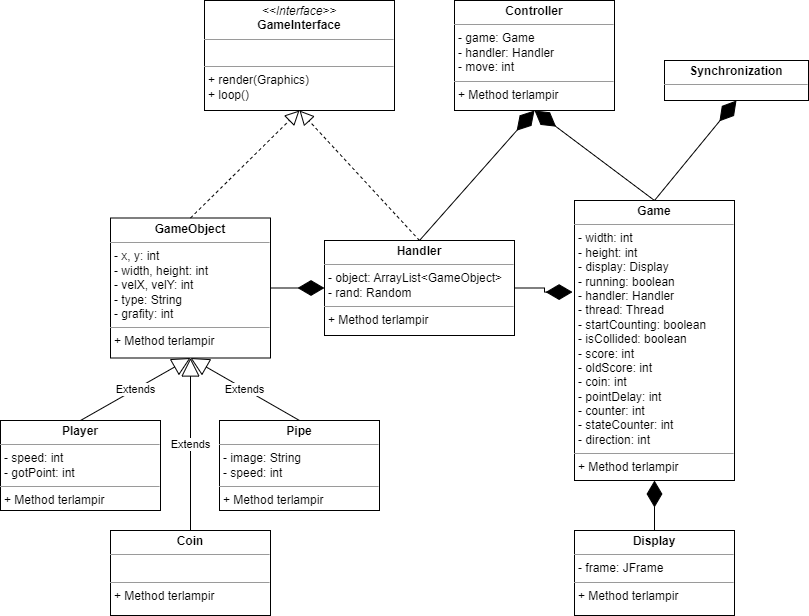

The diagram above was exported from draw.io. Its source (the exported page's mxGraphModel, read from the mxfile embedded in the PNG):
<mxGraphModel dx="634" dy="591" grid="1" gridSize="10" guides="1" tooltips="1" connect="1" arrows="1" fold="1" page="1" pageScale="1" pageWidth="827" pageHeight="1169" math="0" shadow="0">
  <root>
    <mxCell id="0" />
    <mxCell id="1" parent="0" />
    <mxCell id="MvfNjUYyaVLtrEfhp3aY-9" value="&lt;p style=&quot;margin:0px;margin-top:4px;text-align:center;&quot;&gt;&lt;b&gt;Game&lt;/b&gt;&lt;/p&gt;&lt;hr size=&quot;1&quot;&gt;&lt;p style=&quot;margin:0px;margin-left:4px;&quot;&gt;- width: int&lt;/p&gt;&lt;p style=&quot;margin:0px;margin-left:4px;&quot;&gt;- height: int&lt;/p&gt;&lt;p style=&quot;margin:0px;margin-left:4px;&quot;&gt;- display: Display&lt;/p&gt;&lt;p style=&quot;margin:0px;margin-left:4px;&quot;&gt;- running: boolean&lt;/p&gt;&lt;p style=&quot;margin:0px;margin-left:4px;&quot;&gt;- handler: Handler&lt;/p&gt;&lt;p style=&quot;margin:0px;margin-left:4px;&quot;&gt;- thread: Thread&lt;/p&gt;&lt;p style=&quot;margin:0px;margin-left:4px;&quot;&gt;- startCounting: boolean&lt;/p&gt;&lt;p style=&quot;margin:0px;margin-left:4px;&quot;&gt;- isCollided: boolean&lt;/p&gt;&lt;p style=&quot;margin:0px;margin-left:4px;&quot;&gt;- score: int&lt;/p&gt;&lt;p style=&quot;margin:0px;margin-left:4px;&quot;&gt;- oldScore: int&lt;/p&gt;&lt;p style=&quot;margin:0px;margin-left:4px;&quot;&gt;- coin: int&lt;/p&gt;&lt;p style=&quot;margin:0px;margin-left:4px;&quot;&gt;- pointDelay: int&lt;/p&gt;&lt;p style=&quot;margin:0px;margin-left:4px;&quot;&gt;- counter: int&lt;/p&gt;&lt;p style=&quot;margin:0px;margin-left:4px;&quot;&gt;- stateCounter: int&lt;/p&gt;&lt;p style=&quot;margin:0px;margin-left:4px;&quot;&gt;- direction: int&lt;/p&gt;&lt;hr size=&quot;1&quot;&gt;&lt;p style=&quot;margin:0px;margin-left:4px;&quot;&gt;+ Method terlampir&lt;/p&gt;" style="verticalAlign=top;align=left;overflow=fill;fontSize=12;fontFamily=Helvetica;html=1;whiteSpace=wrap;" parent="1" vertex="1">
      <mxGeometry x="1410" y="580" width="160" height="280" as="geometry" />
    </mxCell>
    <mxCell id="MvfNjUYyaVLtrEfhp3aY-10" value="&lt;p style=&quot;margin:0px;margin-top:4px;text-align:center;&quot;&gt;&lt;b&gt;GameObject&lt;/b&gt;&lt;/p&gt;&lt;hr size=&quot;1&quot;&gt;&lt;p style=&quot;margin:0px;margin-left:4px;&quot;&gt;- x, y: int&amp;nbsp; &amp;nbsp; &amp;nbsp; &amp;nbsp; &amp;nbsp;&amp;nbsp;&lt;/p&gt;&lt;p style=&quot;margin:0px;margin-left:4px;&quot;&gt;- width, height: int&amp;nbsp;&lt;/p&gt;&lt;p style=&quot;margin:0px;margin-left:4px;&quot;&gt;- velX, velY: int&amp;nbsp; &amp;nbsp;&amp;nbsp;&lt;/p&gt;&lt;p style=&quot;margin:0px;margin-left:4px;&quot;&gt;- type: String&amp;nbsp; &amp;nbsp; &amp;nbsp; &amp;nbsp;&lt;/p&gt;&lt;p style=&quot;margin:0px;margin-left:4px;&quot;&gt;- grafity: int&lt;/p&gt;&lt;hr size=&quot;1&quot;&gt;&lt;p style=&quot;margin:0px;margin-left:4px;&quot;&gt;+ Method terlampir&lt;/p&gt;" style="verticalAlign=top;align=left;overflow=fill;fontSize=12;fontFamily=Helvetica;html=1;whiteSpace=wrap;" parent="1" vertex="1">
      <mxGeometry x="946" y="597.5" width="160" height="140" as="geometry" />
    </mxCell>
    <mxCell id="MvfNjUYyaVLtrEfhp3aY-12" value="&lt;p style=&quot;margin:0px;margin-top:4px;text-align:center;&quot;&gt;&lt;b&gt;Controller&lt;/b&gt;&lt;/p&gt;&lt;hr size=&quot;1&quot;&gt;&lt;p style=&quot;margin:0px;margin-left:4px;&quot;&gt;- game: Game&lt;/p&gt;&lt;p style=&quot;margin:0px;margin-left:4px;&quot;&gt;- handler: Handler&lt;/p&gt;&lt;p style=&quot;margin:0px;margin-left:4px;&quot;&gt;- move: int&lt;/p&gt;&lt;hr size=&quot;1&quot;&gt;&lt;p style=&quot;margin:0px;margin-left:4px;&quot;&gt;+ Method terlampir&lt;/p&gt;" style="verticalAlign=top;align=left;overflow=fill;fontSize=12;fontFamily=Helvetica;html=1;whiteSpace=wrap;" parent="1" vertex="1">
      <mxGeometry x="1290" y="380" width="160" height="110" as="geometry" />
    </mxCell>
    <mxCell id="MvfNjUYyaVLtrEfhp3aY-13" value="&lt;p style=&quot;margin:0px;margin-top:4px;text-align:center;&quot;&gt;&lt;b&gt;Handler&lt;/b&gt;&lt;/p&gt;&lt;hr size=&quot;1&quot;&gt;&lt;p style=&quot;margin:0px;margin-left:4px;&quot;&gt;- object: ArrayList&amp;lt;GameObject&amp;gt;&lt;/p&gt;&lt;p style=&quot;margin:0px;margin-left:4px;&quot;&gt;- rand: Random&lt;/p&gt;&lt;hr size=&quot;1&quot;&gt;&lt;p style=&quot;margin:0px;margin-left:4px;&quot;&gt;+ Method terlampir&lt;/p&gt;" style="verticalAlign=top;align=left;overflow=fill;fontSize=12;fontFamily=Helvetica;html=1;whiteSpace=wrap;" parent="1" vertex="1">
      <mxGeometry x="1160" y="620" width="190" height="95" as="geometry" />
    </mxCell>
    <mxCell id="MvfNjUYyaVLtrEfhp3aY-14" value="&lt;p style=&quot;margin:0px;margin-top:4px;text-align:center;&quot;&gt;&lt;b&gt;Display&lt;/b&gt;&lt;/p&gt;&lt;hr size=&quot;1&quot;&gt;&lt;p style=&quot;margin:0px;margin-left:4px;&quot;&gt;- frame: JFrame&lt;br&gt;&lt;/p&gt;&lt;hr size=&quot;1&quot;&gt;&lt;p style=&quot;margin:0px;margin-left:4px;&quot;&gt;+ Method terlampir&lt;/p&gt;" style="verticalAlign=top;align=left;overflow=fill;fontSize=12;fontFamily=Helvetica;html=1;whiteSpace=wrap;" parent="1" vertex="1">
      <mxGeometry x="1410" y="910" width="160" height="85" as="geometry" />
    </mxCell>
    <mxCell id="MvfNjUYyaVLtrEfhp3aY-15" value="&lt;p style=&quot;margin:0px;margin-top:4px;text-align:center;&quot;&gt;&lt;b&gt;Player&lt;/b&gt;&lt;/p&gt;&lt;hr size=&quot;1&quot;&gt;&lt;p style=&quot;margin:0px;margin-left:4px;&quot;&gt;- speed: int&lt;/p&gt;&lt;p style=&quot;margin:0px;margin-left:4px;&quot;&gt;- gotPoint: int&lt;/p&gt;&lt;hr size=&quot;1&quot;&gt;&lt;p style=&quot;margin:0px;margin-left:4px;&quot;&gt;+ Method terlampir&lt;/p&gt;" style="verticalAlign=top;align=left;overflow=fill;fontSize=12;fontFamily=Helvetica;html=1;whiteSpace=wrap;" parent="1" vertex="1">
      <mxGeometry x="836" y="800" width="160" height="90" as="geometry" />
    </mxCell>
    <mxCell id="MvfNjUYyaVLtrEfhp3aY-16" value="&lt;p style=&quot;margin:0px;margin-top:4px;text-align:center;&quot;&gt;&lt;b&gt;Coin&lt;/b&gt;&lt;/p&gt;&lt;hr size=&quot;1&quot;&gt;&lt;p style=&quot;margin:0px;margin-left:4px;&quot;&gt;&lt;br&gt;&lt;/p&gt;&lt;hr size=&quot;1&quot;&gt;&lt;p style=&quot;margin:0px;margin-left:4px;&quot;&gt;+ Method terlampir&lt;/p&gt;" style="verticalAlign=top;align=left;overflow=fill;fontSize=12;fontFamily=Helvetica;html=1;whiteSpace=wrap;" parent="1" vertex="1">
      <mxGeometry x="946" y="910" width="160" height="85" as="geometry" />
    </mxCell>
    <mxCell id="MvfNjUYyaVLtrEfhp3aY-17" value="&lt;p style=&quot;margin:0px;margin-top:4px;text-align:center;&quot;&gt;&lt;b&gt;Pipe&lt;/b&gt;&lt;/p&gt;&lt;hr size=&quot;1&quot;&gt;&lt;p style=&quot;margin:0px;margin-left:4px;&quot;&gt;- image: String&lt;/p&gt;&lt;p style=&quot;margin:0px;margin-left:4px;&quot;&gt;- speed: int&lt;/p&gt;&lt;hr size=&quot;1&quot;&gt;&lt;p style=&quot;margin:0px;margin-left:4px;&quot;&gt;+ Method terlampir&lt;/p&gt;" style="verticalAlign=top;align=left;overflow=fill;fontSize=12;fontFamily=Helvetica;html=1;whiteSpace=wrap;" parent="1" vertex="1">
      <mxGeometry x="1055" y="800" width="160" height="90" as="geometry" />
    </mxCell>
    <mxCell id="MvfNjUYyaVLtrEfhp3aY-18" value="&lt;p style=&quot;margin:0px;margin-top:4px;text-align:center;&quot;&gt;&lt;b&gt;Synchronization&lt;/b&gt;&lt;/p&gt;&lt;hr size=&quot;1&quot;&gt;&lt;p style=&quot;margin:0px;margin-left:4px;&quot;&gt;&lt;br&gt;&lt;/p&gt;&lt;p style=&quot;margin:0px;margin-left:4px;&quot;&gt;&lt;br&gt;&lt;/p&gt;" style="verticalAlign=top;align=left;overflow=fill;fontSize=12;fontFamily=Helvetica;html=1;whiteSpace=wrap;" parent="1" vertex="1">
      <mxGeometry x="1500" y="440" width="144" height="40" as="geometry" />
    </mxCell>
    <mxCell id="MvfNjUYyaVLtrEfhp3aY-19" value="&lt;p style=&quot;margin:0px;margin-top:4px;text-align:center;&quot;&gt;&lt;i&gt;&amp;lt;&amp;lt;Interface&amp;gt;&amp;gt;&lt;/i&gt;&lt;br&gt;&lt;b style=&quot;border-color: var(--border-color);&quot;&gt;GameInterface&lt;/b&gt;&lt;br&gt;&lt;/p&gt;&lt;hr size=&quot;1&quot;&gt;&lt;p style=&quot;margin:0px;margin-left:4px;&quot;&gt;&lt;br&gt;&lt;/p&gt;&lt;hr size=&quot;1&quot;&gt;&lt;p style=&quot;border-color: var(--border-color); margin: 0px 0px 0px 4px;&quot;&gt;+ render(Graphics)&lt;/p&gt;&lt;p style=&quot;border-color: var(--border-color); margin: 0px 0px 0px 4px;&quot;&gt;+ loop()&lt;/p&gt;" style="verticalAlign=top;align=left;overflow=fill;fontSize=12;fontFamily=Helvetica;html=1;whiteSpace=wrap;" parent="1" vertex="1">
      <mxGeometry x="1040" y="380" width="190" height="110" as="geometry" />
    </mxCell>
    <mxCell id="MvfNjUYyaVLtrEfhp3aY-20" value="" style="endArrow=block;dashed=1;endFill=0;endSize=12;html=1;rounded=0;entryX=0.5;entryY=1;entryDx=0;entryDy=0;exitX=0.5;exitY=0;exitDx=0;exitDy=0;" parent="1" source="MvfNjUYyaVLtrEfhp3aY-10" target="MvfNjUYyaVLtrEfhp3aY-19" edge="1">
      <mxGeometry width="160" relative="1" as="geometry">
        <mxPoint x="816" y="560" as="sourcePoint" />
        <mxPoint x="976" y="560" as="targetPoint" />
      </mxGeometry>
    </mxCell>
    <mxCell id="MvfNjUYyaVLtrEfhp3aY-23" value="" style="endArrow=block;dashed=1;endFill=0;endSize=12;html=1;rounded=0;entryX=0.5;entryY=1;entryDx=0;entryDy=0;exitX=0.5;exitY=0;exitDx=0;exitDy=0;" parent="1" source="MvfNjUYyaVLtrEfhp3aY-13" target="MvfNjUYyaVLtrEfhp3aY-19" edge="1">
      <mxGeometry width="160" relative="1" as="geometry">
        <mxPoint x="1036" y="600" as="sourcePoint" />
        <mxPoint x="1061" y="530" as="targetPoint" />
      </mxGeometry>
    </mxCell>
    <mxCell id="MvfNjUYyaVLtrEfhp3aY-24" value="Extends" style="endArrow=block;endSize=16;endFill=0;html=1;rounded=0;entryX=0.5;entryY=1;entryDx=0;entryDy=0;exitX=0.5;exitY=0;exitDx=0;exitDy=0;" parent="1" source="MvfNjUYyaVLtrEfhp3aY-15" target="MvfNjUYyaVLtrEfhp3aY-10" edge="1">
      <mxGeometry width="160" relative="1" as="geometry">
        <mxPoint x="816" y="670" as="sourcePoint" />
        <mxPoint x="976" y="670" as="targetPoint" />
      </mxGeometry>
    </mxCell>
    <mxCell id="MvfNjUYyaVLtrEfhp3aY-25" value="Extends" style="endArrow=block;endSize=16;endFill=0;html=1;rounded=0;entryX=0.5;entryY=1;entryDx=0;entryDy=0;exitX=0.5;exitY=0;exitDx=0;exitDy=0;" parent="1" source="MvfNjUYyaVLtrEfhp3aY-16" target="MvfNjUYyaVLtrEfhp3aY-10" edge="1">
      <mxGeometry width="160" relative="1" as="geometry">
        <mxPoint x="826" y="920" as="sourcePoint" />
        <mxPoint x="1016" y="790" as="targetPoint" />
      </mxGeometry>
    </mxCell>
    <mxCell id="MvfNjUYyaVLtrEfhp3aY-26" value="Extends" style="endArrow=block;endSize=16;endFill=0;html=1;rounded=0;entryX=0.5;entryY=1;entryDx=0;entryDy=0;exitX=0.5;exitY=0;exitDx=0;exitDy=0;" parent="1" source="MvfNjUYyaVLtrEfhp3aY-17" target="MvfNjUYyaVLtrEfhp3aY-10" edge="1">
      <mxGeometry width="160" relative="1" as="geometry">
        <mxPoint x="1046" y="945" as="sourcePoint" />
        <mxPoint x="1016" y="790" as="targetPoint" />
      </mxGeometry>
    </mxCell>
    <mxCell id="MvfNjUYyaVLtrEfhp3aY-27" value="" style="endArrow=diamondThin;endFill=1;endSize=24;html=1;rounded=0;entryX=0.5;entryY=1;entryDx=0;entryDy=0;exitX=0.5;exitY=0;exitDx=0;exitDy=0;" parent="1" source="MvfNjUYyaVLtrEfhp3aY-14" target="MvfNjUYyaVLtrEfhp3aY-9" edge="1">
      <mxGeometry width="160" relative="1" as="geometry">
        <mxPoint x="1576" y="712.5" as="sourcePoint" />
        <mxPoint x="1736" y="712.5" as="targetPoint" />
      </mxGeometry>
    </mxCell>
    <mxCell id="MvfNjUYyaVLtrEfhp3aY-29" value="" style="endArrow=diamondThin;endFill=1;endSize=24;html=1;rounded=0;entryX=0.5;entryY=1;entryDx=0;entryDy=0;exitX=0.5;exitY=0;exitDx=0;exitDy=0;" parent="1" source="MvfNjUYyaVLtrEfhp3aY-9" target="MvfNjUYyaVLtrEfhp3aY-12" edge="1">
      <mxGeometry width="160" relative="1" as="geometry">
        <mxPoint x="1356" y="735.5" as="sourcePoint" />
        <mxPoint x="1466" y="737.5" as="targetPoint" />
      </mxGeometry>
    </mxCell>
    <mxCell id="MvfNjUYyaVLtrEfhp3aY-30" value="" style="endArrow=diamondThin;endFill=1;endSize=24;html=1;rounded=0;entryX=-0.012;entryY=0.327;entryDx=0;entryDy=0;exitX=1;exitY=0.5;exitDx=0;exitDy=0;edgeStyle=orthogonalEdgeStyle;entryPerimeter=0;" parent="1" source="MvfNjUYyaVLtrEfhp3aY-13" target="MvfNjUYyaVLtrEfhp3aY-9" edge="1">
      <mxGeometry width="160" relative="1" as="geometry">
        <mxPoint x="1766" y="845" as="sourcePoint" />
        <mxPoint x="1636" y="845" as="targetPoint" />
      </mxGeometry>
    </mxCell>
    <mxCell id="MvfNjUYyaVLtrEfhp3aY-31" value="" style="endArrow=diamondThin;endFill=1;endSize=24;html=1;rounded=0;entryX=0.5;entryY=1;entryDx=0;entryDy=0;exitX=0.5;exitY=0;exitDx=0;exitDy=0;" parent="1" source="MvfNjUYyaVLtrEfhp3aY-13" target="MvfNjUYyaVLtrEfhp3aY-12" edge="1">
      <mxGeometry width="160" relative="1" as="geometry">
        <mxPoint x="1776" y="855" as="sourcePoint" />
        <mxPoint x="1646" y="855" as="targetPoint" />
      </mxGeometry>
    </mxCell>
    <mxCell id="MvfNjUYyaVLtrEfhp3aY-32" value="" style="endArrow=diamondThin;endFill=1;endSize=24;html=1;rounded=0;entryX=0.5;entryY=1;entryDx=0;entryDy=0;exitX=0.5;exitY=0;exitDx=0;exitDy=0;" parent="1" source="MvfNjUYyaVLtrEfhp3aY-9" target="MvfNjUYyaVLtrEfhp3aY-18" edge="1">
      <mxGeometry width="160" relative="1" as="geometry">
        <mxPoint x="1546" y="585" as="sourcePoint" />
        <mxPoint x="1546" y="535" as="targetPoint" />
      </mxGeometry>
    </mxCell>
    <mxCell id="MvfNjUYyaVLtrEfhp3aY-36" value="" style="endArrow=diamondThin;endFill=1;endSize=24;html=1;rounded=0;entryX=0;entryY=0.5;entryDx=0;entryDy=0;exitX=1;exitY=0.5;exitDx=0;exitDy=0;edgeStyle=orthogonalEdgeStyle;" parent="1" source="MvfNjUYyaVLtrEfhp3aY-10" target="MvfNjUYyaVLtrEfhp3aY-13" edge="1">
      <mxGeometry width="160" relative="1" as="geometry">
        <mxPoint x="1346" y="678" as="sourcePoint" />
        <mxPoint x="1406" y="725" as="targetPoint" />
      </mxGeometry>
    </mxCell>
  </root>
</mxGraphModel>